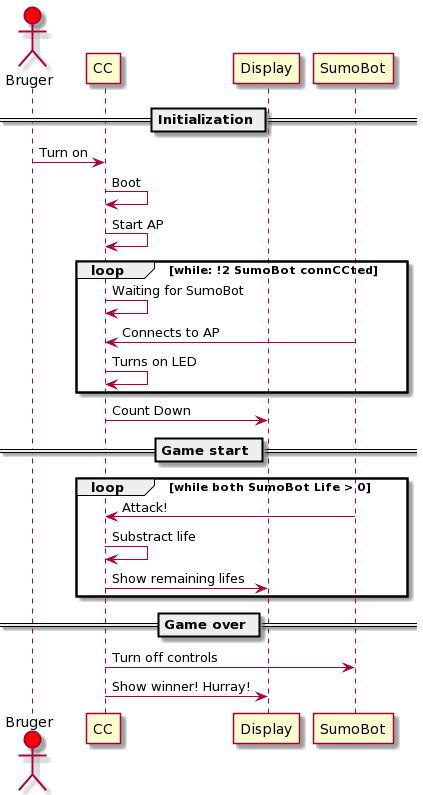

The diagram above was rendered by PlantUML. Its source (embedded in the PNG):
@startuml
actor Bruger #red
participant CC
participant Display
participant SumoBot

== Initialization == 

Bruger -> CC: Turn on
CC -> CC: Boot
CC -> CC: Start AP
loop while: !2 SumoBot connCCted
    CC -> CC: Waiting for SumoBot
    SumoBot -> CC: Connects to AP
    CC -> CC: Turns on LED
end
CC -> Display: Count Down 

== Game start == 
loop while both SumoBot Life > 0
    SumoBot -> CC: Attack!
    CC -> CC: Substract life
    CC -> Display: Show remaining lifes
end

== Game over == 
CC -> SumoBot: Turn off controls
CC -> Display: Show winner! Hurray!
@enduml